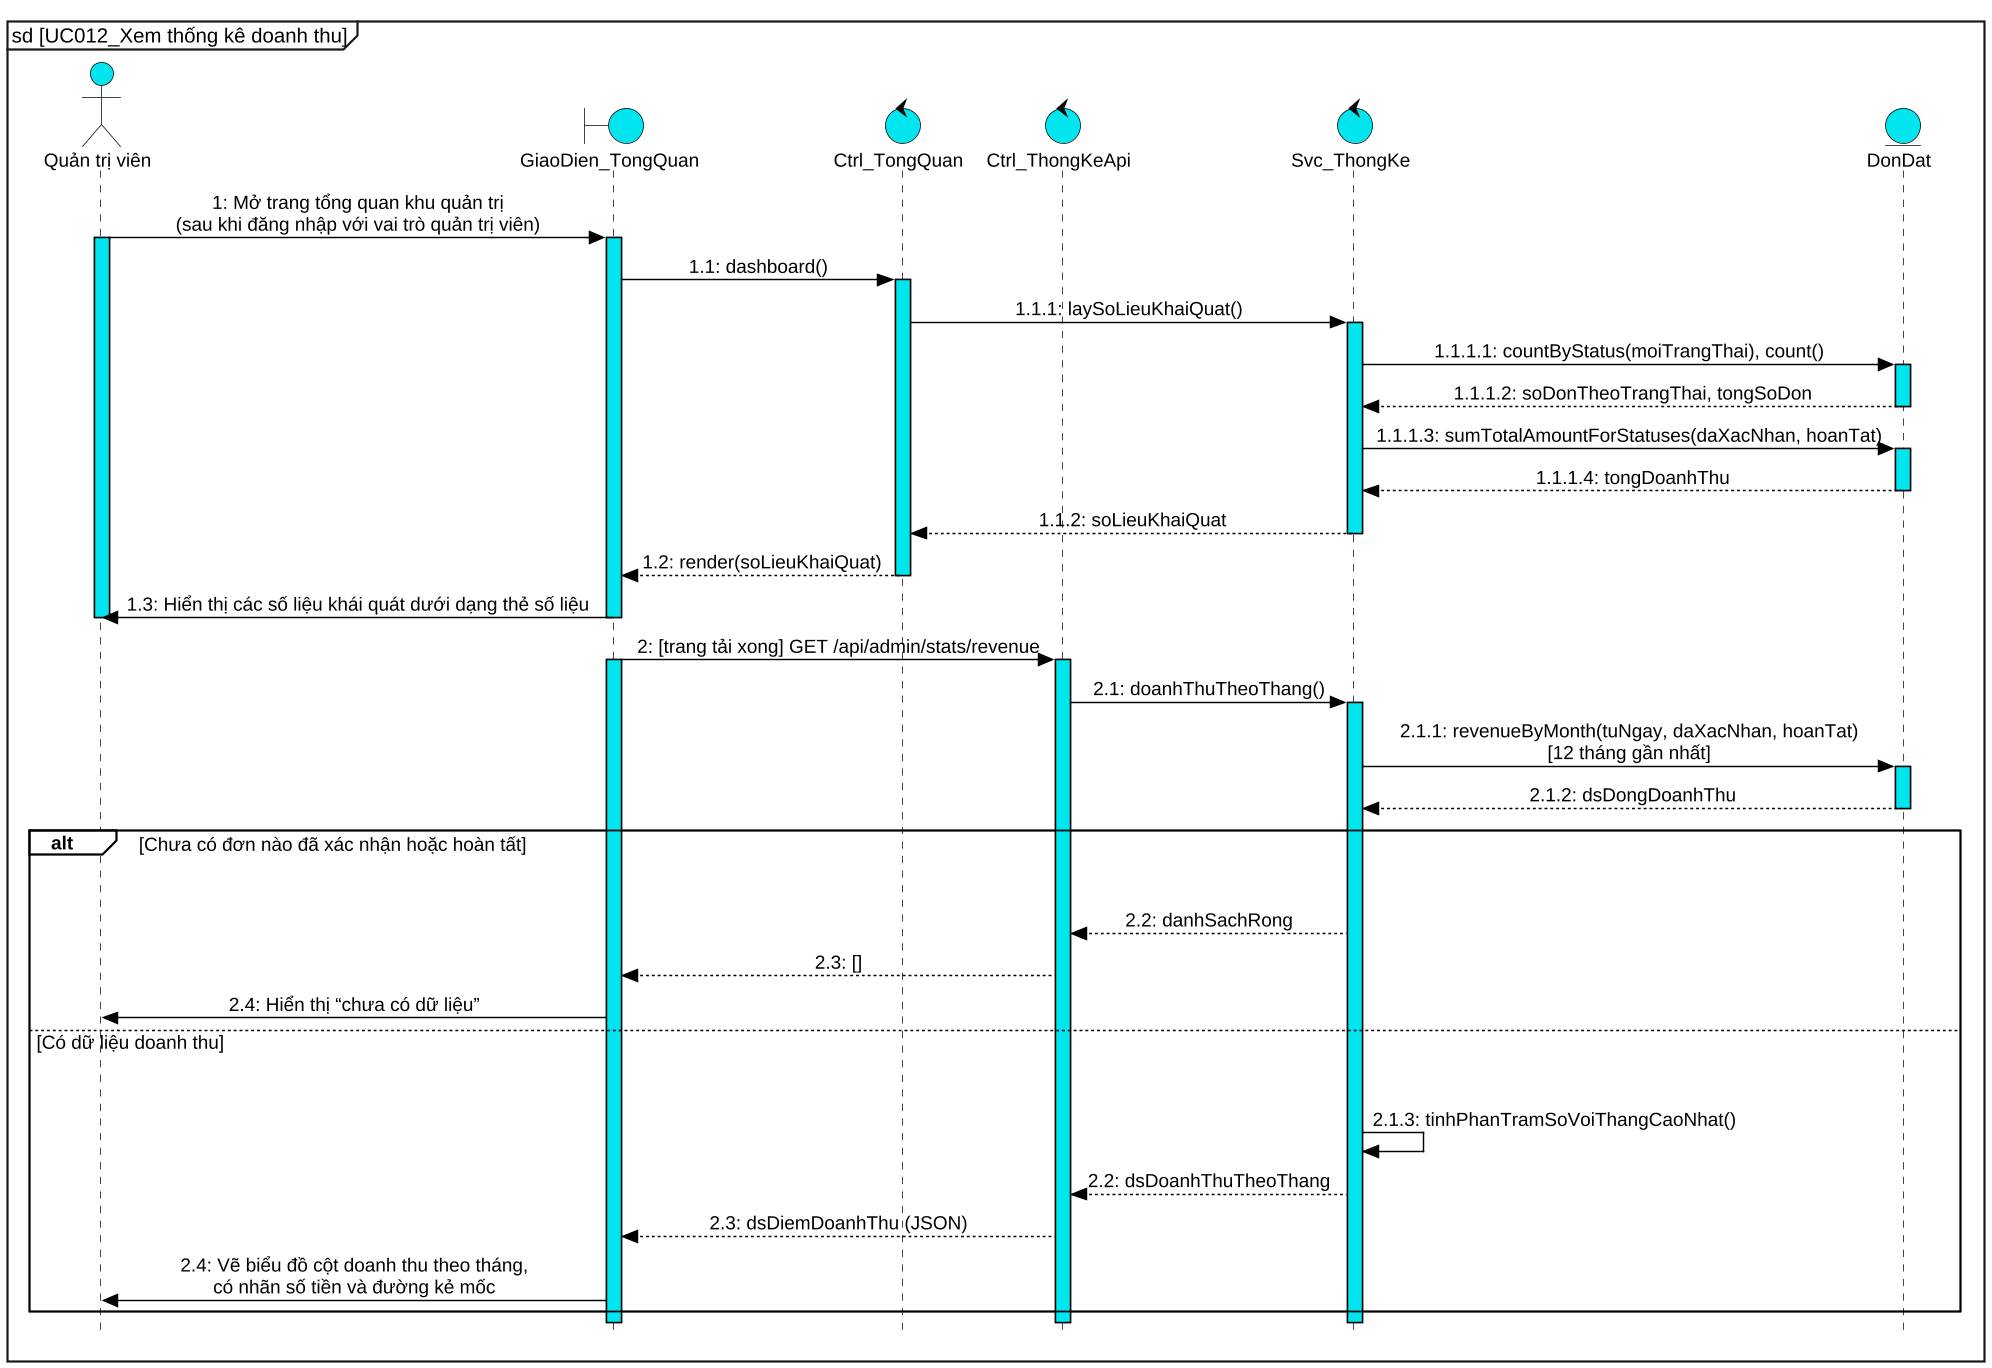

The diagram above was rendered by PlantUML. Its source (embedded in the PNG):
@startuml UC012_sequence
skinparam dpi 140
skinparam defaultFontName "Liberation Sans"
skinparam defaultFontSize 13
skinparam backgroundColor white
skinparam shadowing false
skinparam style strictuml
hide footbox
skinparam maxMessageSize 420
skinparam sequenceMessageAlign center
skinparam responseMessageBelowArrow false
skinparam ArrowColor black
skinparam ParticipantPadding 90
skinparam BoxPadding 6
skinparam sequence {
  ArrowColor black
  LifeLineBorderColor black
  LifeLineBackgroundColor #00E5EE
  ParticipantBackgroundColor #00E5EE
  ParticipantBorderColor black
  ActorBackgroundColor #00E5EE
  ActorBorderColor black
  GroupBorderColor black
  GroupBackgroundColor white
  GroupHeaderFontStyle bold
  GroupFontStyle plain
  GroupBorderThickness 1.2
}
skinparam note {
  BackgroundColor transparent
  BorderColor transparent
  FontColor transparent
}
skinparam BoundaryBackgroundColor #00E5EE
skinparam BoundaryBorderColor black
skinparam ControlBackgroundColor #00E5EE
skinparam ControlBorderColor black
skinparam EntityBackgroundColor #00E5EE
skinparam EntityBorderColor black
skinparam ActorBackgroundColor #00E5EE
skinparam ActorBorderColor black
mainframe sd [UC012_Xem thống kê doanh thu]
actor "Quản trị viên" as ad
boundary "GiaoDien_TongQuan" as ui
control "Ctrl_TongQuan" as ctrl
control "Ctrl_ThongKeApi" as api
control "Svc_ThongKe" as svc
entity "DonDat" as don

ad -> ui : 1: Mở trang tổng quan khu quản trị\n(sau khi đăng nhập với vai trò quản trị viên)
activate ad #00E5EE
activate ui #00E5EE
ui -> ctrl : 1.1: dashboard()
activate ctrl #00E5EE
ctrl -> svc : 1.1.1: laySoLieuKhaiQuat()
activate svc #00E5EE
svc -> don : 1.1.1.1: countByStatus(moiTrangThai), count()
activate don #00E5EE
return 1.1.1.2: soDonTheoTrangThai, tongSoDon
svc -> don : 1.1.1.3: sumTotalAmountForStatuses(daXacNhan, hoanTat)
activate don #00E5EE
return 1.1.1.4: tongDoanhThu
return 1.1.2: soLieuKhaiQuat
ctrl --> ui : 1.2: render(soLieuKhaiQuat)
deactivate ctrl
ui -> ad : 1.3: Hiển thị các số liệu khái quát dưới dạng thẻ số liệu
deactivate ui
deactivate ad

ui -> api : 2: [trang tải xong] GET /api/admin/stats/revenue
activate ui #00E5EE
activate api #00E5EE
api -> svc : 2.1: doanhThuTheoThang()
activate svc #00E5EE
svc -> don : 2.1.1: revenueByMonth(tuNgay, daXacNhan, hoanTat)\n[12 tháng gần nhất]
activate don #00E5EE
return 2.1.2: dsDongDoanhThu
alt Chưa có đơn nào đã xác nhận hoặc hoàn tất
  hnote over ad, don : .
  svc --> api : 2.2: danhSachRong
  api --> ui : 2.3: []
  ui -> ad : 2.4: Hiển thị “chưa có dữ liệu”
else Có dữ liệu doanh thu
  hnote over ad, don : .
  svc -> svc : 2.1.3: tinhPhanTramSoVoiThangCaoNhat()
  svc --> api : 2.2: dsDoanhThuTheoThang
  api --> ui : 2.3: dsDiemDoanhThu (JSON)
  ui -> ad : 2.4: Vẽ biểu đồ cột doanh thu theo tháng,\ncó nhãn số tiền và đường kẻ mốc
end
deactivate svc
deactivate api
deactivate ui
@enduml